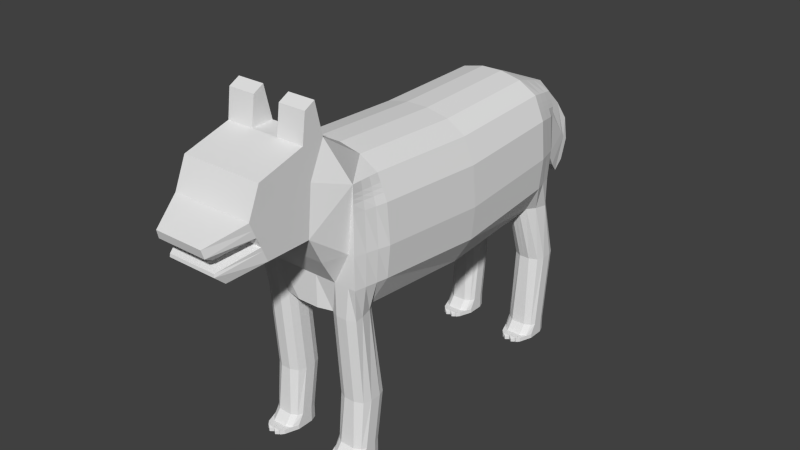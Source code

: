 # Source: Wolf.blend  (saved by Blender 2.71.0; exported with 4.5.12 LTS)
import bpy
from mathutils import Matrix  # noqa: F401  (used for matrix-valued properties, if any)

bpy.ops.wm.read_factory_settings(use_empty=True)
scene = bpy.context.scene
scene.name = 'Scene'

# ---- collections
col_collection_1 = bpy.data.collections.new('Collection 1'); scene.collection.children.link(col_collection_1)

# ---- materials (node trees are filled in below, after node groups)
mat_material = bpy.data.materials.new('Material')
mat_material.alpha_threshold = 0.0
mat_material.use_transparent_shadow = False
mat_material.roughness = 0.5
mat_material.line_color = (0.0, 0.0, 0.0, 1.0)

# ---- material node trees

# ---- world
world_world = bpy.data.worlds.new('World'); scene.world = world_world
world_world.color = (0.05088, 0.05088, 0.05088)
world_world.use_sun_shadow = False
world_world.sun_shadow_jitter_overblur = 0.0
world_world.cycles.sampling_method = 'MANUAL'
world_world.cycles.sample_map_resolution = 256

# ---- meshes
me_cube = bpy.data.meshes.new('Cube')
me_cube.from_pydata([(0.7551, 2.261, -1.0), (0.8011, -2.258, -1.0), (-0.8207, -2.249, -1.0), (-0.769, 2.274, -1.0), (0.6483, 2.33, 0.8402), (0.8408, -2.313, 1.0), (-0.8729, -2.313, 1.0), (-0.7031, 2.33, 0.8402), (0.7491, 2.348, -0.06499), (0.8408, -2.313, 0.0), (-0.8729, -2.313, 0.0), (-0.7917, 2.337, -0.06499), (-0.4306, 2.326, -1.0), (-0.4322, -2.258, -1.0), (-0.3703, 2.562, 0.8776), (-0.7696, -2.313, 0.0), (-0.4604, 2.629, -0.06499), (0.3849, 2.341, -1.0), (0.3864, -2.249, -1.0), (0.3384, 2.562, 0.8776), (0.7435, -2.313, 0.0), (0.3895, 2.628, -0.06499), (-0.3107, 3.549, -0.4197), (-0.2636, 3.37, -0.9521), (0.2811, 3.549, -0.4197), (0.2238, 3.37, -0.9521), (-0.6437, -2.577, 1.659), (0.6226, -2.576, 1.651), (-0.6439, -3.635, 1.438), (-0.6519, -3.562, 0.3924), (0.6224, -3.635, 1.429), (0.6144, -3.559, 0.3848), (0.7003, 1.807, -0.9386), (-0.7734, 1.816, -0.9381), (0.7826, 1.752, 0.9642), (-0.8174, 1.752, 0.9433), (0.9879, 1.752, 0.0), (-1.008, 1.752, 0.0), (-0.4322, 1.807, -1.064), (-0.5196, 1.752, 1.136), (0.3864, 1.816, -1.064), (0.4935, 1.752, 1.136), (0.7019, -1.858, -0.9386), (0.7826, -1.789, 0.9642), (0.9879, -1.789, 0.0), (-0.5196, -1.789, 1.136), (0.4935, -1.789, 1.136), (-0.7749, -1.843, -0.9381), (-0.8174, -1.789, 0.9433), (-1.008, -1.789, 0.0), (-0.4306, -1.858, -1.064), (0.3849, -1.843, -1.064), (0.8027, 2.456, -1.907), (0.8011, -2.146, -2.357), (-0.8207, -2.138, -2.357), (-0.8222, 2.47, -1.907), (-0.4306, 2.456, -1.907), (-0.4322, -2.146, -2.357), (0.3849, 2.47, -1.907), (0.3864, -2.138, -2.357), (0.8011, 2.066, -1.907), (-0.8207, 2.075, -1.907), (-0.4322, 2.066, -1.907), (0.3864, 2.075, -1.907), (0.8027, -1.746, -2.357), (-0.8222, -1.731, -2.357), (-0.4306, -1.746, -2.357), (0.3849, -1.731, -2.357), (0.8027, 2.326, -3.101), (0.8011, -2.209, -3.101), (-0.8207, -2.2, -3.101), (-0.8222, 2.341, -3.101), (-0.4306, 2.326, -3.101), (-0.4322, -2.209, -3.101), (0.3849, 2.341, -3.101), (0.3864, -2.2, -3.101), (0.8011, 1.986, -3.101), (-0.8207, 1.995, -3.101), (-0.4322, 1.986, -3.101), (0.3864, 1.995, -3.101), (0.8027, -1.858, -3.101), (-0.8222, -1.843, -3.101), (-0.4306, -1.858, -3.101), (0.3849, -1.843, -3.101), (0.6225, -2.915, 1.639), (0.6145, -2.872, 0.3899), (-0.6438, -2.915, 1.647), (-0.6518, -2.872, 0.398), (0.1558, 2.395, -1.0), (-0.1819, 2.395, -1.0), (0.1558, -2.313, -1.0), (-0.1819, -2.313, -1.0), (0.1558, 2.562, 0.8776), (-0.1819, 2.562, 0.8776), (-0.5829, -2.607, -0.0625), (-0.203, -2.607, -0.0625), (0.1558, 2.562, -0.06499), (-0.1819, 2.562, -0.06499), (0.1558, 3.549, -0.4197), (-0.1819, 3.549, -0.4197), (0.1558, 3.37, -0.9521), (-0.1819, 3.37, -0.9521), (0.2005, -2.576, 1.653), (-0.2216, -2.576, 1.656), (0.2003, -3.635, 1.432), (-0.2218, -3.635, 1.435), (0.1923, -3.56, 0.3874), (-0.2298, -3.561, 0.3899), (0.1558, 1.752, -1.121), (-0.1819, 1.752, -1.121), (-0.1819, 1.752, 1.21), (0.1558, 1.752, 1.21), (0.1558, -1.789, -1.121), (-0.1819, -1.789, -1.121), (-0.1819, -1.789, 1.21), (0.1558, -1.789, 1.21), (-0.2217, -2.915, 1.645), (0.2004, -2.915, 1.642), (0.1924, -2.872, 0.3926), (-0.2297, -2.872, 0.3953), (-0.6405, -2.699, 2.159), (0.6258, -2.699, 2.15), (0.6258, -2.862, 2.063), (-0.6406, -2.862, 2.071), (0.2037, -2.699, 2.153), (-0.2184, -2.699, 2.156), (-0.2185, -2.862, 2.069), (0.2037, -2.862, 2.066), (0.7177, 2.363, 0.4585), (0.8408, -2.313, 0.5952), (-0.8729, -2.313, 0.5952), (-0.7435, 2.36, 0.4585), (-0.4909, 2.617, 0.5303), (0.4375, 2.612, 0.5303), (-0.2763, 3.492, -0.7835), (0.2486, 3.492, -0.7835), (-0.647, -2.809, 1.145), (0.6193, -2.809, 1.137), (-0.6471, -3.821, 0.9985), (0.6192, -3.818, 0.9909), (0.9394, 1.752, 0.5952), (-0.9426, 1.752, 0.5952), (0.9394, -1.789, 0.5952), (-0.9426, -1.789, 0.5952), (0.6193, -2.897, 1.133), (-0.647, -2.898, 1.142), (0.1558, 3.492, -0.7835), (-0.1819, 3.492, -0.7835), (0.1971, -3.819, 0.9935), (-0.225, -3.82, 0.996), (-0.4119, -4.025, 0.21), (0.3744, -4.022, 0.2023), (0.1978, -4.023, 0.2049), (-0.2353, -4.024, 0.2074), (-0.3972, -4.344, 0.7808), (0.3691, -4.341, 0.7732), (0.197, -4.342, 0.7757), (-0.2251, -4.343, 0.7782), (0.7343, 2.302, -0.5), (0.8408, -2.313, -0.5), (-0.8729, -2.313, -0.5), (-0.7745, 2.292, -0.5), (-0.5455, 2.537, -0.5), (-0.5196, -2.313, -0.5), (0.5165, 2.528, -0.5), (0.4935, -2.313, -0.5), (0.9394, 1.752, -0.5), (-0.9426, 1.752, -0.5), (0.9394, -1.789, -0.5), (-0.9426, -1.789, -0.5), (0.1558, 2.507, -0.5), (-0.1819, 2.507, -0.5), (0.1558, -2.313, -0.5), (-0.1819, -2.313, -0.5), (0.1769, -2.607, -0.0625), (0.5568, -2.607, -0.0625), (-0.6487, -3.725, 0.7701), (-0.6503, -3.658, 0.6208), (0.6176, -3.722, 0.7625), (0.616, -3.655, 0.6133), (0.6177, -2.889, 0.8856), (0.6161, -2.88, 0.6377), (-0.6486, -2.889, 0.8937), (-0.6502, -2.881, 0.6459), (-0.3988, -4.189, 0.5885), (-0.4003, -4.181, 0.4031), (0.3676, -4.186, 0.5809), (0.366, -4.178, 0.3955), (0.1955, -4.187, 0.5834), (0.1939, -4.179, 0.398), (-0.2266, -4.188, 0.586), (-0.2282, -4.18, 0.4005), (-0.6487, -3.725, 0.7701), (-0.6503, -3.658, 0.6208), (0.6176, -3.722, 0.7625), (0.616, -3.655, 0.6133), (0.1955, -3.723, 0.765), (0.1939, -3.656, 0.6158), (-0.2266, -3.724, 0.7676), (-0.2282, -3.657, 0.6183), (0.7065, -0.01837, -1.078), (0.8181, -0.01837, 0.8955), (1.033, -0.01837, -0.1119), (-0.5424, -0.01837, 1.075), (0.516, -0.01837, 1.075), (-0.7951, -0.01837, -1.077), (-0.8536, -0.01837, 0.8737), (-1.053, -0.01837, -0.1119), (-0.5016, -0.01837, -1.199), (0.4701, -0.01837, -1.199), (0.1462, -0.01837, -1.252), (-0.1777, -0.01837, -1.252), (0.1632, -0.01837, 1.152), (-0.1896, -0.01837, 1.152), (-0.9844, -0.01837, 0.51), (0.9819, -0.01837, 0.51), (-0.9844, -0.01837, -0.6343), (0.9819, -0.01837, -0.6343), (0.2811, 3.177, -0.7724), (0.3161, 3.416, -0.006765), (-0.3448, 3.416, -0.006765), (-0.3107, 3.177, -0.7724), (-0.1819, 3.416, -0.006765), (0.1558, 3.416, -0.006765), (0.1558, 3.177, -0.7724), (-0.1819, 3.177, -0.7724), (0.2948, 3.438, -0.3456), (-0.3448, 3.438, -0.3456), (0.2999, 3.177, 0.3253), (-0.3384, 3.177, 0.3253), (-0.3653, 2.987, -0.5225), (0.3242, 2.987, -0.5225), (-0.1819, 3.177, 0.3253), (0.1558, 3.177, 0.3253), (0.1558, 2.987, -0.5225), (-0.1819, 2.987, -0.5225), (0.3164, 3.336, -0.2433), (-0.3577, 3.336, -0.2433), (-0.6479, -3.773, 0.8843), (0.6184, -3.77, 0.8767), (0.6185, -2.893, 1.01), (-0.6478, -2.893, 1.018), (-0.4112, -4.309, 0.653), (0.3816, -4.306, 0.6452), (0.2036, -4.307, 0.6478), (-0.2332, -4.308, 0.6504), (-0.6507, -3.633, 0.5619), (0.6156, -3.63, 0.5544), (0.6157, -2.878, 0.5738), (-0.6506, -2.878, 0.5819), (-0.4053, -4.187, 0.3544), (0.3701, -4.183, 0.3467), (0.1959, -4.185, 0.3493), (-0.2311, -4.186, 0.3518), (-0.8414, 1.966, -0.9587), (-0.8571, 2.181, -0.9794), (-0.7793, 1.945, 0.909), (-0.7412, 2.137, 0.8746), (-0.9456, 1.97, -0.02166), (-0.8833, 2.189, -0.04332), (-0.3925, 1.966, -1.043), (-0.3925, 2.181, -1.021), (0.3342, 1.966, -1.043), (0.3342, 2.181, -1.021), (0.7736, 1.966, -0.9591), (0.8072, 2.181, -0.9795), (0.7378, 1.945, 0.9229), (0.693, 2.137, 0.8816), (0.9153, 1.97, -0.02166), (0.8427, 2.189, -0.04332), (-0.4698, 2.022, 1.05), (-0.4201, 2.292, 0.9638), (0.4418, 2.022, 1.05), (0.3901, 2.292, 0.9638), (-0.8729, 2.182, -1.907), (-0.8729, 2.354, -1.907), (-0.3925, 2.182, -1.907), (-0.3925, 2.354, -1.907), (0.3342, 2.182, -1.907), (0.3342, 2.354, -1.907), (0.8408, 2.182, -1.907), (0.8408, 2.354, -1.907), (-0.8729, 2.053, -3.101), (-0.8729, 2.224, -3.101), (-0.3925, 2.053, -3.101), (-0.3925, 2.224, -3.101), (0.3342, 2.053, -3.101), (0.3342, 2.224, -3.101), (0.8408, 2.053, -3.101), (0.8408, 2.224, -3.101), (0.1558, 1.966, -1.08), (0.1558, 2.181, -1.04), (-0.1819, 1.966, -1.08), (-0.1819, 2.181, -1.04), (0.1558, 2.292, 0.9883), (0.1558, 2.022, 1.099), (-0.1819, 2.292, 0.9883), (-0.1819, 2.022, 1.099), (-0.8843, 1.972, 0.5496), (-0.8261, 2.192, 0.5041), (0.8036, 2.192, 0.5041), (0.8715, 1.972, 0.5496), (-0.9021, 1.954, -0.5), (-0.8616, 2.157, -0.5), (0.8265, 2.157, -0.5), (0.8829, 1.954, -0.5), (0.7066, 2.384, 0.5857), (0.6774, 2.357, 0.713), (0.8408, -2.313, 0.7302), (0.8408, -2.313, 0.8651), (0.5031, 2.395, -1.0), (0.6719, 2.395, -1.0), (0.5031, -2.313, -1.0), (0.6719, -2.313, -1.0), (0.7759, -2.313, 0.0), (0.8083, -2.313, 0.0), (0.6047, 1.752, -0.9806), (0.4695, 1.752, -1.023), (0.6047, -1.789, -0.9806), (0.4695, -1.789, -1.023), (0.5031, 2.525, -1.907), (0.6719, 2.525, -1.907), (0.5031, -2.201, -2.357), (0.6719, -2.201, -2.357), (0.6719, 2.011, -1.907), (0.5031, 2.011, -1.907), (0.6719, -1.677, -2.357), (0.5031, -1.677, -2.357), (0.4717, 2.395, -3.101), (0.7045, 2.395, -3.101), (0.4717, -2.263, -3.101), (0.7045, -2.263, -3.101), (0.7045, 1.931, -3.101), (0.4717, 1.931, -3.101), (0.7045, -1.789, -3.101), (0.4717, -1.789, -3.101), (0.8871, 1.752, 0.7182), (0.8349, 1.752, 0.8412), (0.8871, -1.789, 0.7182), (0.8349, -1.789, 0.8412), (0.725, -2.313, -0.5), (0.6092, -2.313, -0.5), (0.8727, -0.01837, 0.767), (0.9273, -0.01837, 0.6385), (0.6277, -0.01837, -1.118), (0.5489, -0.01837, -1.158), (0.7299, 2.155, 0.7557), (0.7668, 2.174, 0.6299), (0.7824, 1.954, 0.7985), (0.8269, 1.963, 0.6741), (-0.5527, 2.395, -1.0), (-0.7128, 2.395, -1.0), (-0.5527, -2.313, -1.0), (-0.7128, -2.313, -1.0), (-0.8729, -2.313, 0.7302), (-0.8729, -2.313, 0.8651), (-0.7463, 2.384, 0.5857), (-0.7247, 2.357, 0.713), (-0.804, -2.313, 0.0), (-0.8385, -2.313, 0.0), (-0.5369, 1.752, -1.022), (-0.6812, 1.752, -0.9802), (-0.5369, -1.789, -1.022), (-0.6812, -1.789, -0.9802), (-0.5527, 2.525, -1.907), (-0.7128, 2.525, -1.907), (-0.5527, -2.201, -2.357), (-0.7128, -2.201, -2.357), (-0.5527, 2.011, -1.907), (-0.7128, 2.011, -1.907), (-0.5527, -1.677, -2.357), (-0.7128, -1.677, -2.357), (-0.5201, 2.395, -3.101), (-0.7442, 2.395, -3.101), (-0.5201, -2.263, -3.101), (-0.7442, -2.263, -3.101), (-0.5201, 1.931, -3.101), (-0.7442, 1.931, -3.101), (-0.5201, -1.789, -3.101), (-0.7442, -1.789, -3.101), (-0.9008, 1.752, 0.7113), (-0.8591, 1.752, 0.8273), (-0.9008, -1.789, 0.7113), (-0.8591, -1.789, 0.8273), (-0.6374, -2.313, -0.5), (-0.7551, -2.313, -0.5), (-0.8972, -0.01837, 0.7525), (-0.9408, -0.01837, 0.6312), (-0.5994, -0.01837, -1.158), (-0.6973, -0.01837, -1.118), (-0.8143, 1.954, 0.7892), (-0.8493, 1.963, 0.6694), (-0.7695, 2.155, 0.7511), (-0.7978, 2.174, 0.6276), (0.7736, -1.964, -0.9591), (0.8072, -2.138, -0.9795), (0.802, -1.964, 0.9762), (0.8214, -2.138, 0.9881), (0.9388, -1.964, 0.0), (0.8898, -2.138, 0.0), (-0.8414, -1.964, -0.9587), (-0.8571, -2.138, -0.9794), (-0.8359, -1.964, 0.9622), (-0.8544, -2.138, 0.9811), (-0.9629, -1.964, 0.0), (-0.9179, -2.138, 0.0), (-0.3925, -1.964, -1.043), (-0.3925, -2.138, -1.021), (0.3342, -1.964, -1.043), (0.3342, -2.138, -1.021), (0.8408, -1.852, -2.357), (0.8408, -2.026, -2.357), (-0.8729, -1.852, -2.357), (-0.8729, -2.026, -2.357), (-0.3925, -1.852, -2.357), (-0.3925, -2.026, -2.357), (0.3342, -1.852, -2.357), (0.3342, -2.026, -2.357), (0.8408, -1.964, -3.101), (0.8408, -2.138, -3.101), (-0.8729, -1.964, -3.101), (-0.8729, -2.138, -3.101), (-0.3925, -1.964, -3.101), (-0.3925, -2.138, -3.101), (0.3342, -1.964, -3.101), (0.3342, -2.138, -3.101), (0.1558, -2.138, -1.04), (0.1558, -1.964, -1.08), (-0.1819, -2.138, -1.04), (-0.1819, -1.964, -1.08), (0.9065, -1.964, 0.5952), (0.8736, -2.138, 0.5952), (-0.8961, -2.138, 0.5952), (-0.9193, -1.964, 0.5952), (0.9065, -1.964, -0.5), (0.8736, -2.138, -0.5), (-0.8961, -2.138, -0.5), (-0.9193, -1.964, -0.5), (0.8717, -1.964, 0.7222), (0.8562, -2.138, 0.7262), (0.8368, -1.964, 0.8492), (0.8388, -2.138, 0.8571), (-0.8822, -2.138, 0.7239), (-0.8915, -1.964, 0.7176), (-0.8683, -2.138, 0.8525), (-0.8637, -1.964, 0.8399), (-0.6327, 2.395, -1.0), (-0.6327, -2.313, -1.0), (-0.8729, -2.313, 0.7976), (-0.7355, 2.371, 0.6494), (-0.8213, -2.313, 0.0), (-0.6091, 1.752, -1.001), (-0.6091, -1.789, -1.001), (-0.6327, 2.525, -1.907), (-0.6327, -2.201, -2.357), (-0.6327, 2.011, -1.907), (-0.6327, -1.677, -2.357), (-0.6327, 2.395, -3.101), (-0.6327, -2.263, -3.101), (-0.6327, 1.931, -3.101), (-0.6327, -1.789, -3.101), (-0.88, 1.752, 0.7693), (-0.88, -1.789, 0.7693), (-0.6963, -2.313, -0.5), (-0.919, -0.01837, 0.6918), (-0.6484, -0.01837, -1.138), (-0.8318, 1.958, 0.7293), (-0.7837, 2.165, 0.6893), (-0.8753, -2.138, 0.7882), (-0.8776, -1.964, 0.7787), (0.692, 2.371, 0.6494), (0.8408, -2.313, 0.7976), (0.5875, 2.395, -1.0), (0.5875, -2.313, -1.0), (0.7921, -2.313, 0.0), (0.5371, 1.752, -1.002), (0.5371, -1.789, -1.002), (0.5875, 2.525, -1.907), (0.5875, -2.201, -2.357), (0.5875, 2.011, -1.907), (0.5875, -1.677, -2.357), (0.5875, 2.395, -3.101), (0.5875, -2.263, -3.101), (0.5875, 1.931, -3.101), (0.5875, -1.789, -3.101), (0.861, 1.752, 0.7797), (0.861, -1.789, 0.7797), (0.6671, -2.313, -0.5), (0.9, -0.01837, 0.7028), (0.5883, -0.01837, -1.138), (0.7483, 2.165, 0.6928), (0.8047, 1.958, 0.7363), (0.8543, -1.964, 0.7857), (0.8475, -2.138, 0.7917), (0.8027, 2.326, -3.25), (0.8011, -2.329, -3.25), (-0.8207, -2.32, -3.25), (-0.8222, 2.341, -3.25), (-0.4306, 2.326, -3.25), (-0.4322, -2.329, -3.25), (0.3849, 2.341, -3.25), (0.3864, -2.32, -3.25), (0.8011, 1.866, -3.25), (-0.8207, 1.875, -3.25), (-0.4322, 1.866, -3.25), (0.3864, 1.875, -3.25), (0.8027, -1.858, -3.25), (-0.8222, -1.843, -3.25), (-0.4306, -1.858, -3.25), (0.3849, -1.843, -3.25), (-0.8729, 1.963, -3.25), (-0.8729, 2.224, -3.25), (-0.3925, 1.963, -3.25), (-0.3925, 2.224, -3.25), (0.3342, 1.963, -3.25), (0.3342, 2.224, -3.25), (0.8408, 1.963, -3.25), (0.8408, 2.224, -3.25), (0.4717, 2.395, -3.25), (0.7045, 2.395, -3.25), (0.4717, -2.384, -3.25), (0.7045, -2.384, -3.25), (0.7045, 1.811, -3.25), (0.4717, 1.811, -3.25), (0.7045, -1.789, -3.25), (0.4717, -1.789, -3.25), (0.8408, 2.224, -3.323), (0.8408, 1.963, -3.323), (0.3342, 2.224, -3.323), (0.3342, 1.963, -3.323), (-0.5201, 2.395, -3.25), (-0.7442, 2.395, -3.25), (-0.5201, -2.384, -3.25), (-0.7442, -2.384, -3.25), (-0.5201, 1.811, -3.25), (-0.7442, 1.811, -3.25), (-0.5201, -1.789, -3.25), (-0.7442, -1.789, -3.25), (-0.3925, 2.224, -3.323), (-0.3925, 1.963, -3.323), (-0.8729, 2.224, -3.323), (-0.8729, 1.963, -3.323), (0.8408, -1.964, -3.25), (0.8408, -2.228, -3.25), (-0.8729, -1.964, -3.25), (-0.8729, -2.228, -3.25), (-0.3925, -1.964, -3.25), (-0.3925, -2.228, -3.25), (0.3342, -1.964, -3.25), (0.3342, -2.228, -3.25), (0.3849, -1.843, -3.323), (-0.4306, -1.858, -3.323), (-0.8222, -1.843, -3.323), (0.8027, -1.858, -3.323), (0.4083, 1.755, -3.323), (-0.47, 1.747, -3.323), (-0.7989, 1.755, -3.323), (0.7633, 1.747, -3.323), (-0.6327, 2.395, -3.25), (-0.6327, -2.384, -3.25), (-0.6327, 1.811, -3.25), (-0.6327, -1.789, -3.25), (0.4083, -2.44, -3.323), (0.3849, 2.341, -3.323), (-0.47, -2.448, -3.323), (-0.4306, 2.326, -3.323), (0.5875, 2.395, -3.25), (0.5875, -2.384, -3.25), (0.5875, 1.811, -3.25), (0.5875, -1.789, -3.25), (-0.8222, 2.341, -3.323), (-0.7989, -2.44, -3.323), (0.7633, -2.448, -3.323), (0.8027, 2.326, -3.323), (0.8027, 2.326, -3.25), (0.7633, -2.448, -3.25), (-0.7989, -2.44, -3.25), (-0.8222, 2.341, -3.25), (-0.4306, 2.326, -3.25), (-0.47, -2.448, -3.25), (0.3849, 2.341, -3.25), (0.4083, -2.44, -3.25), (0.7633, 1.747, -3.25), (-0.7989, 1.755, -3.25), (-0.47, 1.747, -3.25), (0.4083, 1.755, -3.25), (0.8027, -1.858, -3.25), (-0.8222, -1.843, -3.25), (-0.4306, -1.858, -3.25), (0.3849, -1.843, -3.25), (-0.8729, 1.963, -3.25), (-0.8729, 2.224, -3.25), (-0.3925, 1.963, -3.25), (-0.3925, 2.224, -3.25), (0.3342, 1.963, -3.25), (0.3342, 2.224, -3.25), (0.8408, 1.963, -3.25), (0.8408, 2.224, -3.25), (0.4717, 2.395, -3.25), (0.7045, 2.395, -3.25), (0.4717, -2.387, -3.25), (0.7045, -2.387, -3.25), (0.7045, 1.808, -3.25), (0.4717, 1.808, -3.25), (0.7045, -1.789, -3.25), (0.4717, -1.789, -3.25), (-0.5201, 2.395, -3.25), (-0.7442, 2.395, -3.25), (-0.5201, -2.387, -3.25), (-0.7442, -2.387, -3.25), (-0.5201, 1.808, -3.25), (-0.7442, 1.808, -3.25), (-0.5201, -1.789, -3.25), (-0.7442, -1.789, -3.25), (0.8408, -1.964, -3.25), (0.8408, -2.228, -3.25), (-0.8729, -1.964, -3.25), (-0.8729, -2.228, -3.25), (-0.3925, -1.964, -3.25), (-0.3925, -2.228, -3.25), (0.3342, -1.964, -3.25), (0.3342, -2.228, -3.25), (-0.6327, 2.395, -3.25), (-0.6327, -2.387, -3.25), (-0.6327, 1.808, -3.25), (-0.6327, -1.789, -3.25), (0.5875, 2.395, -3.25), (0.5875, -2.387, -3.25), (0.5875, 1.808, -3.25), (0.5875, -1.789, -3.25), (0.4717, 2.395, -3.323), (0.7045, 2.395, -3.323), (0.4717, -2.387, -3.323), (0.7045, -2.387, -3.323), (0.7045, 1.808, -3.323), (0.4717, 1.808, -3.323), (0.7045, -1.789, -3.323), (0.4717, -1.789, -3.323), (0.7045, 2.224, -3.323), (0.4717, 2.224, -3.323), (0.7045, 1.963, -3.323), (0.4717, 1.963, -3.323), (-0.5201, 2.395, -3.323), (-0.7442, 2.395, -3.323), (-0.5201, -2.387, -3.323), (-0.7442, -2.387, -3.323), (-0.5201, 1.808, -3.323), (-0.7442, 1.808, -3.323), (-0.5201, -1.789, -3.323), (-0.7442, -1.789, -3.323), (-0.5201, 2.224, -3.323), (-0.7442, 2.224, -3.323), (-0.5201, 1.963, -3.323), (-0.7442, 1.963, -3.323), (0.8408, -1.964, -3.323), (0.8408, -2.228, -3.323), (-0.8729, -1.964, -3.323), (-0.8729, -2.228, -3.323), (-0.3925, -1.964, -3.323), (-0.3925, -2.228, -3.323), (0.3342, -1.964, -3.323), (0.3342, -2.228, -3.323), (0.7045, -2.228, -3.323), (0.7045, -1.964, -3.323), (0.4717, -2.228, -3.323), (0.4717, -1.964, -3.323), (-0.5201, -2.228, -3.323), (-0.5201, -1.964, -3.323), (-0.7442, -2.228, -3.323), (-0.7442, -1.964, -3.323), (-0.6327, 2.395, -3.323), (-0.6327, -2.387, -3.323), (-0.6327, 1.808, -3.323), (-0.6327, -1.789, -3.323), (-0.6327, 2.224, -3.323), (-0.6327, 1.963, -3.323), (-0.6327, -1.964, -3.323), (-0.6327, -2.228, -3.323), (0.5875, 2.395, -3.323), (0.5875, -2.387, -3.323), (0.5875, 1.808, -3.323), (0.5875, -1.789, -3.323), (0.5875, 2.224, -3.323), (0.5875, 1.963, -3.323), (0.5875, -1.964, -3.323), (0.5875, -2.228, -3.323), (0.7143, -2.502, -3.323), (-0.7484, -2.5, -3.323), (-0.7484, -2.5, -3.25), (0.7143, -2.502, -3.25), (-0.7484, 1.694, -3.25), (0.4631, 1.694, -3.25), (0.4631, -2.5, -3.25), (0.5797, -2.503, -3.25), (0.7143, 1.693, -3.25), (0.5958, 1.692, -3.25), (-0.5146, -2.502, -3.25), (-0.6266, -2.503, -3.25), (-0.5146, 1.693, -3.25), (-0.6266, 1.692, -3.25), (-0.6383, -2.503, -3.25), (-0.6383, 1.692, -3.25), (0.5958, -2.503, -3.25), (0.5797, 1.692, -3.25), (-0.7484, 1.694, -3.323), (0.4631, 1.694, -3.323), (0.4631, -2.5, -3.323), (0.5797, -2.503, -3.323), (0.7143, 1.693, -3.323), (0.5958, 1.692, -3.323), (-0.5146, -2.502, -3.323), (-0.6266, -2.503, -3.323), (-0.5146, 1.693, -3.323), (-0.6266, 1.692, -3.323), (-0.6383, -2.503, -3.323), (-0.6383, 1.692, -3.323), (0.5958, -2.503, -3.323), (0.5797, 1.692, -3.323), (0.4783, -2.503, -3.25), (0.6978, 1.692, -3.25), (-0.5257, -2.503, -3.25), (-0.5257, 1.692, -3.25), (-0.7387, -2.503, -3.25), (-0.7387, 1.692, -3.25), (0.6978, -2.503, -3.25), (0.4783, 1.692, -3.25), (0.4783, -2.503, -3.323), (0.6978, 1.692, -3.323), (-0.5257, -2.503, -3.323), (-0.5257, 1.692, -3.323), (-0.7387, -2.503, -3.323), (-0.7387, 1.692, -3.323), (0.6978, -2.503, -3.323), (0.4783, 1.692, -3.323), (0.529, -2.54, -3.281), (0.6468, 1.655, -3.281), (-0.5762, -2.54, -3.281), (-0.5762, 1.655, -3.281), (-0.6885, -2.54, -3.281), (-0.6885, 1.655, -3.281), (0.6468, -2.54, -3.281), (0.529, 1.655, -3.281), (0.529, -2.54, -3.323), (0.6468, 1.655, -3.323), (-0.5762, -2.54, -3.323), (-0.5762, 1.655, -3.323), (-0.6885, -2.54, -3.323), (-0.6885, 1.655, -3.323), (0.6468, -2.54, -3.323), (0.529, 1.655, -3.323)], [], [(408, 51, 67, 416), (43, 46, 5, 397, 396), (441, 397, 5, 309), (392, 257, 7, 357), (164, 158, 0), (435, 399, 9, 159), (385, 359, 10, 160), (303, 259, 11, 161), (132, 16, 11, 131), (428, 91, 13, 407), (171, 89, 12, 162), (119, 95, 174, 118), (226, 218, 25, 135), (317, 40, 63, 325), (48, 402, 403, 6, 45), (17, 164, 0, 311, 472, 310), (341, 314, 20, 165), (128, 8, 21, 133), (147, 101, 23, 134), (223, 219, 24, 98), (227, 220, 22, 134), (225, 221, 23, 101), (144, 84, 30, 139), (149, 105, 28, 138), (116, 86, 28, 105), (118, 85, 31, 106), (249, 87, 29, 246), (263, 17, 58, 279), (270, 256, 35, 39), (348, 266, 34, 337), (386, 206, 35, 381), (305, 268, 36, 166), (216, 207, 37, 167), (292, 109, 38, 260), (297, 270, 39, 110), (350, 12, 56, 364), (266, 272, 41, 34), (389, 363, 47, 205), (203, 206, 48, 45), (342, 201, 43, 339), (217, 202, 44, 168), (211, 113, 50, 208), (213, 203, 45, 114), (345, 319, 51, 209), (201, 204, 46, 43), (445, 402, 48, 383), (437, 404, 49, 169), (322, 59, 75, 330), (415, 57, 73, 423), (326, 64, 80, 334), (321, 52, 68, 329), (362, 50, 66, 370), (353, 2, 54, 367), (318, 42, 64, 326), (361, 33, 61, 369), (311, 0, 52, 321), (264, 32, 60, 280), (260, 38, 62, 276), (255, 3, 55, 275), (312, 18, 59, 322), (407, 13, 57, 415), (395, 1, 53, 411), (400, 47, 65, 412), (287, 74, 500, 515), (329, 68, 494, 519), (71, 373, 531, 497), (332, 483, 568, 522), (411, 53, 69, 419), (416, 67, 83, 424), (276, 62, 78, 284), (364, 56, 72, 372), (369, 61, 77, 377), (279, 58, 74, 287), (367, 54, 70, 375), (325, 63, 79, 333), (280, 60, 76, 288), (275, 55, 71, 283), (370, 66, 82, 378), (412, 65, 81, 420), (137, 27, 84, 144), (102, 117, 127, 124), (409, 18, 90, 426), (426, 90, 91, 428), (164, 17, 88, 170), (170, 88, 89, 171), (173, 95, 94, 163), (135, 25, 100, 146), (146, 100, 101, 147), (220, 222, 99, 22), (222, 223, 98, 99), (218, 224, 100, 25), (224, 225, 101, 100), (139, 30, 104, 148), (148, 104, 105, 149), (84, 117, 104, 30), (117, 116, 105, 104), (87, 119, 107, 29), (119, 118, 106, 107), (262, 40, 108, 290), (290, 108, 109, 292), (272, 295, 111, 41), (295, 297, 110, 111), (209, 51, 112, 210), (210, 112, 113, 211), (204, 212, 115, 46), (212, 213, 114, 115), (86, 116, 126, 123), (102, 103, 116, 117), (125, 120, 123, 126), (121, 124, 127, 122), (117, 84, 122, 127), (84, 27, 121, 122), (27, 102, 124, 121), (26, 86, 123, 120), (116, 103, 125, 126), (103, 26, 120, 125), (399, 431, 129, 9), (259, 299, 131, 11), (14, 132, 7), (219, 226, 135, 24), (133, 19, 4), (99, 147, 134, 22), (221, 227, 134, 23), (240, 144, 139, 239), (149, 138, 154, 157), (86, 145, 138, 28), (268, 301, 140, 36), (207, 214, 141, 37), (202, 215, 142, 44), (404, 433, 143, 49), (26, 136, 145, 86), (24, 135, 146, 98), (98, 146, 147, 99), (106, 31, 151, 152), (139, 148, 156, 155), (245, 157, 154, 242), (243, 155, 156, 244), (244, 156, 157, 245), (239, 139, 155, 243), (148, 149, 157, 156), (246, 29, 150, 250), (107, 106, 152, 153), (29, 107, 153, 150), (16, 162, 161, 11), (395, 435, 159, 1), (353, 385, 160, 2), (255, 303, 161, 3), (97, 171, 162, 16), (91, 173, 163, 13), (8, 158, 164, 21), (312, 341, 165, 18), (264, 305, 166, 32), (205, 216, 167, 33), (200, 217, 168, 42), (400, 437, 169, 47), (21, 164, 170, 96), (96, 170, 171, 97), (18, 165, 172, 90), (90, 172, 173, 91), (115, 102, 27, 46), (114, 103, 102, 115), (103, 114, 45, 26), (95, 119, 87, 94), (95, 173, 172, 174), (174, 172, 165, 175), (118, 174, 175, 85), (163, 94, 15), (175, 165, 20), (5, 46, 27), (45, 6, 26), (6, 136, 26), (137, 5, 27), (314, 309, 5, 20), (355, 358, 15, 6), (15, 94, 87), (175, 20, 85), (5, 85, 20), (87, 6, 15), (145, 136, 87, 249, 183, 182, 241), (137, 144, 240, 180, 181, 248, 85), (85, 5, 137), (6, 87, 136), (241, 182, 176, 238), (182, 183, 177, 176), (248, 181, 179, 247), (181, 180, 178, 179), (253, 191, 185, 250), (190, 184, 192, 198), (251, 187, 189, 252), (252, 189, 191, 253), (191, 189, 197, 199), (247, 179, 187, 251), (238, 176, 184, 242), (199, 198, 192, 193), (195, 194, 196, 197), (197, 196, 198, 199), (186, 188, 196, 194), (188, 190, 198, 196), (185, 191, 199, 193), (189, 187, 195, 197), (383, 48, 206, 386), (169, 49, 207, 216), (361, 389, 205, 33), (39, 35, 206, 203), (337, 34, 201, 342), (166, 36, 202, 217), (109, 211, 208, 38), (110, 39, 203, 213), (317, 345, 209, 40), (34, 41, 204, 201), (40, 209, 210, 108), (108, 210, 211, 109), (41, 111, 212, 204), (111, 110, 213, 212), (49, 143, 214, 207), (36, 140, 215, 202), (47, 169, 216, 205), (32, 166, 217, 200), (128, 133, 4, 307, 470, 306), (132, 131, 356, 449, 357, 7), (161, 162, 3), (162, 12, 350, 446, 351, 3), (236, 231, 218, 226), (233, 228, 219, 223), (237, 229, 220, 227), (235, 230, 221, 225), (229, 232, 222, 220), (232, 233, 223, 222), (231, 234, 224, 218), (234, 235, 225, 224), (228, 236, 226, 219), (230, 237, 227, 221), (133, 21, 231, 236), (92, 19, 228, 233), (132, 14, 229, 237), (97, 16, 230, 235), (14, 93, 232, 229), (93, 92, 233, 232), (21, 96, 234, 231), (96, 97, 235, 234), (19, 133, 236, 228), (16, 132, 237, 230), (180, 240, 239, 178), (190, 245, 242, 184), (186, 243, 244, 188), (188, 244, 245, 190), (178, 239, 243, 186), (145, 241, 238, 138), (138, 238, 242, 154), (183, 249, 246, 177), (177, 246, 250, 185), (85, 248, 247, 31), (153, 253, 250, 150), (151, 251, 252, 152), (152, 252, 253, 153), (31, 247, 251, 151), (381, 35, 256, 390), (390, 256, 257, 392), (167, 37, 258, 302), (302, 258, 259, 303), (40, 262, 278, 63), (262, 263, 279, 278), (14, 7, 257, 271), (271, 257, 256, 270), (307, 4, 267, 346), (346, 267, 266, 348), (158, 8, 269, 304), (304, 269, 268, 305), (89, 293, 261, 12), (293, 292, 260, 261), (93, 14, 271, 296), (296, 271, 270, 297), (4, 19, 273, 267), (267, 273, 272, 266), (0, 265, 281, 52), (265, 264, 280, 281), (12, 261, 277, 56), (261, 260, 276, 277), (33, 254, 274, 61), (254, 255, 275, 274), (330, 75, 501, 520), (378, 82, 508, 536), (374, 458, 559, 532), (372, 72, 498, 530), (56, 277, 285, 72), (277, 276, 284, 285), (63, 278, 286, 79), (278, 279, 287, 286), (52, 281, 289, 68), (281, 280, 288, 289), (61, 274, 282, 77), (274, 275, 283, 282), (17, 263, 291, 88), (263, 262, 290, 291), (88, 291, 293, 89), (291, 290, 292, 293), (19, 92, 294, 273), (273, 294, 295, 272), (92, 93, 296, 294), (294, 296, 297, 295), (37, 141, 298, 258), (258, 298, 299, 259), (8, 128, 300, 269), (269, 300, 301, 268), (33, 167, 302, 254), (254, 302, 303, 255), (0, 158, 304, 265), (265, 304, 305, 264), (431, 439, 308, 129), (493, 441, 309, 471), (32, 316, 324, 60), (475, 317, 325, 479), (159, 9, 315, 340), (487, 474, 314, 341), (301, 349, 336, 140), (491, 348, 337, 485), (215, 343, 338, 142), (488, 342, 339, 486), (200, 42, 318, 344), (489, 476, 319, 345), (53, 323, 331, 69), (478, 322, 330, 482), (67, 327, 335, 83), (480, 326, 334, 484), (58, 320, 328, 74), (477, 321, 329, 481), (51, 319, 327, 67), (476, 318, 326, 480), (17, 310, 320, 58), (472, 311, 321, 477), (1, 313, 323, 53), (473, 312, 322, 478), (335, 484, 569, 525), (481, 329, 519, 566), (422, 423, 547, 546), (420, 81, 507, 544), (60, 324, 332, 76), (479, 325, 333, 483), (1, 159, 340, 313), (473, 487, 341, 312), (9, 129, 308, 315), (474, 471, 309, 314), (140, 336, 343, 215), (485, 337, 342, 488), (32, 200, 344, 316), (475, 489, 345, 317), (128, 306, 347, 300), (470, 307, 346, 490), (300, 347, 349, 301), (490, 346, 348, 491), (289, 288, 516, 517), (79, 286, 514, 505), (282, 283, 511, 510), (458, 375, 533, 559), (299, 393, 356, 131), (467, 392, 357, 449), (163, 15, 358, 384), (463, 450, 359, 385), (214, 387, 380, 141), (464, 386, 381, 461), (3, 351, 365, 55), (446, 350, 364, 453), (208, 50, 362, 388), (465, 452, 363, 389), (433, 443, 382, 143), (469, 445, 383, 462), (47, 363, 371, 65), (452, 362, 370, 456), (13, 352, 366, 57), (447, 353, 367, 454), (38, 360, 368, 62), (451, 361, 369, 455), (83, 335, 525, 509), (377, 77, 503, 535), (70, 421, 545, 496), (72, 285, 513, 498), (55, 365, 373, 71), (453, 364, 372, 457), (62, 368, 376, 78), (455, 369, 377, 459), (57, 366, 374, 73), (454, 367, 375, 458), (65, 371, 379, 81), (456, 370, 378, 460), (13, 163, 384, 352), (447, 463, 385, 353), (130, 10, 359, 354), (448, 450, 358, 355), (143, 382, 387, 214), (462, 383, 386, 464), (38, 208, 388, 360), (451, 465, 389, 361), (141, 380, 391, 298), (461, 381, 390, 466), (298, 391, 393, 299), (466, 390, 392, 467), (283, 71, 497, 511), (419, 69, 495, 543), (484, 334, 524, 569), (76, 332, 522, 502), (18, 409, 417, 59), (409, 408, 416, 417), (339, 43, 396, 440), (440, 396, 397, 441), (168, 44, 398, 434), (434, 398, 399, 435), (113, 429, 406, 50), (429, 428, 407, 406), (355, 6, 403, 444), (444, 403, 402, 445), (160, 10, 405, 436), (436, 405, 404, 437), (66, 414, 422, 82), (414, 415, 423, 422), (50, 406, 414, 66), (406, 407, 415, 414), (42, 394, 410, 64), (394, 395, 411, 410), (2, 401, 413, 54), (401, 400, 412, 413), (328, 481, 566, 518), (376, 459, 560, 534), (73, 374, 532, 499), (483, 333, 523, 568), (64, 410, 418, 80), (410, 411, 419, 418), (59, 417, 425, 75), (417, 416, 424, 425), (54, 413, 421, 70), (413, 412, 420, 421), (51, 408, 427, 112), (408, 409, 426, 427), (112, 427, 429, 113), (427, 426, 428, 429), (44, 142, 430, 398), (398, 430, 431, 399), (10, 130, 432, 405), (405, 432, 433, 404), (42, 168, 434, 394), (394, 434, 435, 395), (2, 160, 436, 401), (401, 436, 437, 400), (142, 338, 438, 430), (430, 438, 439, 431), (486, 339, 440, 492), (492, 440, 441, 493), (425, 424, 548, 549), (82, 422, 546, 508), (418, 419, 543, 542), (288, 76, 502, 516), (130, 354, 442, 432), (432, 442, 443, 433), (448, 355, 444, 468), (468, 444, 445, 469), (285, 284, 512, 513), (379, 460, 561, 537), (77, 282, 510, 503), (373, 457, 558, 531), (393, 467, 449, 356), (384, 358, 450, 463), (387, 464, 461, 380), (351, 446, 453, 365), (388, 362, 452, 465), (443, 469, 462, 382), (363, 452, 456, 371), (352, 447, 454, 366), (360, 451, 455, 368), (81, 379, 537, 507), (75, 425, 549, 501), (365, 453, 457, 373), (368, 455, 459, 376), (366, 454, 458, 374), (371, 456, 460, 379), (352, 384, 463, 447), (354, 359, 450, 448), (382, 462, 464, 387), (360, 388, 465, 451), (380, 461, 466, 391), (391, 466, 467, 393), (68, 289, 517, 494), (69, 331, 521, 495), (354, 448, 468, 442), (442, 468, 469, 443), (375, 70, 496, 533), (334, 80, 506, 524), (439, 493, 471, 308), (316, 475, 479, 324), (340, 315, 474, 487), (349, 491, 485, 336), (343, 488, 486, 338), (344, 318, 476, 489), (323, 478, 482, 331), (327, 480, 484, 335), (320, 477, 481, 328), (319, 476, 480, 327), (310, 472, 477, 320), (313, 473, 478, 323), (482, 330, 520, 567), (74, 328, 518, 500), (324, 479, 483, 332), (313, 340, 487, 473), (315, 308, 471, 474), (336, 485, 488, 343), (316, 344, 489, 475), (306, 470, 490, 347), (347, 490, 491, 349), (460, 378, 536, 561), (78, 376, 534, 504), (338, 486, 492, 438), (438, 492, 493, 439), (457, 372, 530, 558), (331, 482, 567, 521), (725, 741, 703), (500, 518, 598, 580), (516, 502, 582, 596), (513, 512, 592, 593), (503, 510, 590, 583), (523, 505, 585, 691, 603), (547, 499, 579, 619), (515, 500, 580, 595), (735, 719, 695), (537, 561, 625, 613), (531, 558, 622, 607), (511, 497, 577, 591), (543, 495, 575, 615), (549, 548, 620, 621), (508, 546, 618, 588), (542, 543, 615, 614), (536, 508, 588, 612), (723, 739, 701), (530, 498, 578, 606), (737, 721, 699), (520, 501, 581, 692, 600), (514, 515, 595, 594), (512, 504, 584, 592), (509, 525, 605, 589), (535, 503, 583, 690, 611), (496, 545, 617, 576), (498, 513, 593, 578), (525, 569, 629, 605), (566, 519, 599, 626), (738, 700, 722), (495, 521, 601, 689, 575), (533, 496, 576, 688, 609), (548, 509, 589, 620), (545, 544, 616, 617), (506, 542, 614, 586), (697, 736, 720), (499, 532, 608, 696, 579), (569, 524, 604, 629), (502, 522, 602, 694, 582), (518, 566, 626, 598), (517, 516, 596, 597), (505, 514, 594, 585), (510, 511, 591, 590), (507, 537, 613, 587), (501, 549, 621, 581), (494, 517, 597, 574), (734, 693, 718), (702, 740, 724), (423, 73, 499, 547), (333, 79, 505, 523), (459, 377, 535, 560), (284, 78, 504, 512), (286, 287, 515, 514), (80, 418, 542, 506), (421, 420, 544, 545), (424, 83, 509, 548), (597, 596, 527, 526), (585, 594, 529, 554), (590, 591, 540, 541), (587, 613, 649, 552), (581, 621, 661, 562), (574, 597, 526, 573), (689, 601, 633, 686), (688, 576, 571, 687), (725, 603, 635, 733), (722, 609, 645, 730), (618, 619, 659, 658), (616, 587, 552, 656), (625, 612, 648, 673), (698, 610, 646, 712), (622, 606, 642, 670), (604, 586, 553, 636), (718, 600, 632, 726), (580, 598, 630, 563), (596, 582, 557, 527), (593, 592, 539, 538), (583, 590, 541, 556), (691, 585, 554, 705), (619, 579, 564, 659), (595, 580, 563, 528), (599, 574, 573, 631), (577, 607, 643, 570), (702, 627, 679, 716), (613, 625, 673, 649), (607, 622, 670, 643), (621, 620, 660, 661), (588, 618, 658, 551), (614, 615, 655, 654), (612, 588, 551, 648), (697, 623, 671, 711), (606, 578, 565, 642), (695, 628, 680, 709), (692, 581, 562, 706), (594, 595, 528, 529), (592, 584, 555, 539), (589, 605, 637, 550), (690, 583, 556, 704), (576, 617, 657, 571), (578, 593, 538, 565), (591, 577, 570, 540), (615, 575, 572, 655), (605, 629, 681, 637), (626, 599, 631, 678), (723, 611, 647, 731), (524, 506, 586, 604), (558, 530, 606, 622), (504, 534, 610, 698, 584), (561, 536, 612, 625), (544, 507, 587, 616), (546, 547, 619, 618), (497, 531, 607, 577), (519, 494, 574, 599), (668, 645, 687, 571, 657), (664, 632, 706, 562, 661), (653, 647, 704, 556, 541), (641, 635, 705, 554, 529), (643, 651, 540, 570), (651, 653, 541, 540), (630, 639, 528, 563), (639, 641, 529, 528), (655, 572, 686, 633, 662), (685, 679, 707, 742, 726, 632, 664), (527, 557, 708, 634, 640), (683, 680, 717, 749, 733, 635, 641), (573, 526, 638, 631), (678, 682, 639, 630), (526, 527, 640, 638), (682, 683, 641, 639), (659, 564, 710, 644, 666), (677, 671, 714, 746, 730, 645, 668), (539, 555, 712, 646, 652), (675, 672, 715, 747, 731, 647, 653), (565, 538, 650, 642), (670, 674, 651, 643), (538, 539, 652, 650), (674, 675, 653, 651), (649, 669, 656, 552), (669, 668, 657, 656), (637, 665, 660, 550), (665, 664, 661, 660), (553, 654, 663, 636), (654, 655, 662, 663), (681, 684, 665, 637), (684, 685, 664, 665), (551, 658, 667, 648), (658, 659, 666, 667), (673, 676, 669, 649), (676, 677, 668, 669), (666, 644, 728, 744, 711, 671, 677), (652, 646, 729, 745, 713, 672, 675), (642, 650, 674, 670), (650, 652, 675, 674), (648, 667, 676, 673), (667, 666, 677, 676), (662, 633, 732, 748, 716, 679, 685), (640, 634, 727, 743, 709, 680, 683), (631, 638, 682, 678), (638, 640, 683, 682), (636, 663, 684, 681), (663, 662, 685, 684), (598, 626, 678, 630), (694, 602, 634, 708), (629, 604, 636, 681), (696, 608, 644, 710), (699, 624, 672, 713), (586, 614, 654, 553), (617, 616, 656, 657), (620, 589, 550, 660), (575, 689, 686, 572), (609, 688, 687, 645), (628, 703, 717, 680), (623, 700, 714, 671), (584, 698, 712, 555), (627, 693, 707, 679), (603, 691, 705, 635), (740, 702, 716, 748), (736, 697, 711, 744), (735, 695, 709, 743), (600, 692, 706, 632), (611, 690, 704, 647), (624, 701, 715, 672), (582, 694, 708, 557), (579, 696, 710, 564), (737, 699, 713, 745), (741, 725, 733, 749), (738, 722, 730, 746), (734, 718, 726, 742), (739, 723, 731, 747), (601, 724, 732, 633), (608, 720, 728, 644), (602, 719, 727, 634), (610, 721, 729, 646), (724, 740, 748, 732), (720, 736, 744, 728), (719, 735, 743, 727), (721, 737, 745, 729), (703, 741, 749, 717), (700, 738, 746, 714), (693, 734, 742, 707), (701, 739, 747, 715), (627, 567, 520, 600, 718, 693), (521, 567, 627, 702, 724, 601), (559, 623, 697, 720, 608, 532), (700, 623, 559, 533, 609, 722), (560, 535, 611, 723, 701, 624), (560, 624, 699, 721, 610, 534), (628, 568, 523, 603, 725, 703), (568, 628, 695, 719, 602, 522)])
me_cube.materials.append(mat_material)
me_cube.use_remesh_preserve_volume = False
me_cube.use_remesh_preserve_attributes = False
me_cube.use_mirror_vertex_groups = False
me_cube.update()

# ---- objects
ob_cube = bpy.data.objects.new('Cube', me_cube)

# ---- transforms, parenting, visibility, modifiers, constraints
ob_cube.location = (0.0, 0.0, 0.0)
ob_cube.lock_rotations_4d = False
ob_cube.empty_display_type = 'ARROWS'
ob_cube.lineart.crease_threshold = 0.0

# ---- collection membership
col_collection_1.objects.link(ob_cube)

# ---- scene / render settings (as saved in the file)
scene.frame_start = 1; scene.frame_end = 250; scene.frame_set(1)
scene.render.engine = 'BLENDER_EEVEE_NEXT'
scene.render.image_settings.color_mode = 'RGB'
scene.render.image_settings.compression = 90
scene.render.resolution_percentage = 50
scene.render.dither_intensity = 0.0
scene.cycles.use_denoising = False
scene.cycles.samples = 10
scene.cycles.sampling_pattern = 'TABULATED_SOBOL'
scene.cycles.light_sampling_threshold = 0.0
scene.cycles.use_adaptive_sampling = False
scene.cycles.use_light_tree = False
scene.cycles.blur_glossy = 0.0
scene.cycles.volume_bounces = 1
scene.cycles.pixel_filter_type = 'GAUSSIAN'
scene.cycles.sample_clamp_indirect = 0.0
scene.view_settings.view_transform = 'Standard'
bpy.context.view_layer.update()

# ---- added for rendering (the .blend has no active camera and no usable light): camera, sun
cam_auto = bpy.data.cameras.new('AutoCamera')
cam_auto.lens = 50.0
cam_auto.sensor_width = 36.0
cam_auto.clip_end = 1000.0
ob_auto_camera = bpy.data.objects.new('AutoCamera', cam_auto)
scene.collection.objects.link(ob_auto_camera)
ob_auto_camera.location = (9.08844, -11.3156, 6.69662)
ob_auto_camera.rotation_euler = (1.09748, -7.21219e-08, 0.694738)
scene.camera = ob_auto_camera
light_auto_sun = bpy.data.lights.new('AutoSun', 'SUN')
light_auto_sun.energy = 3.0
light_auto_sun.angle = 0.0523599
ob_auto_sun = bpy.data.objects.new('AutoSun', light_auto_sun)
scene.collection.objects.link(ob_auto_sun)
ob_auto_sun.rotation_euler = (0.872665, 0.174533, 0.523599)
bpy.context.view_layer.update()
